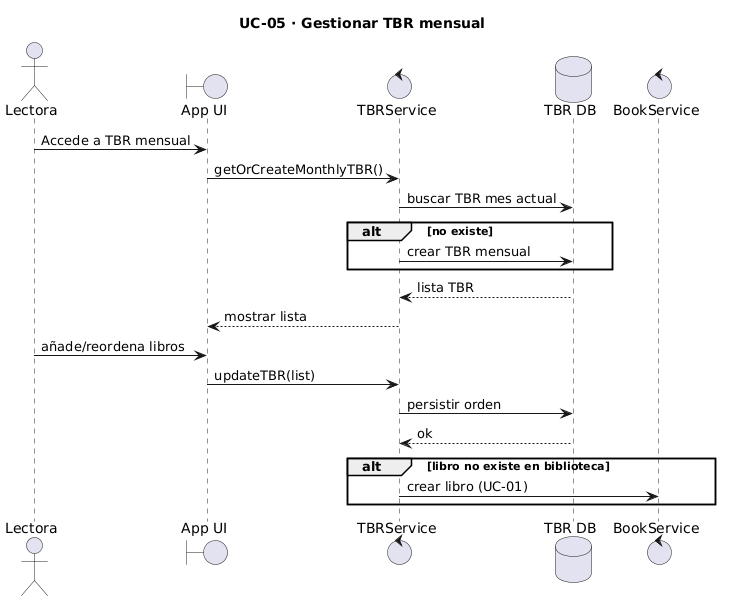

The diagram above was rendered by PlantUML. Its source (embedded in the PNG):
@startuml
title UC-05 · Gestionar TBR mensual

skinparam shadowing false

actor Lectora as U
boundary "App UI" as UI
control "TBRService" as TS
database "TBR DB" as DB
control "BookService" as BS

U -> UI : Accede a TBR mensual
UI -> TS : getOrCreateMonthlyTBR()

TS -> DB : buscar TBR mes actual

alt no existe
  TS -> DB : crear TBR mensual
end

DB --> TS : lista TBR

TS --> UI : mostrar lista

U -> UI : añade/reordena libros
UI -> TS : updateTBR(list)

TS -> DB : persistir orden
DB --> TS : ok

alt libro no existe en biblioteca
  TS -> BS : crear libro (UC-01)
end
@enduml